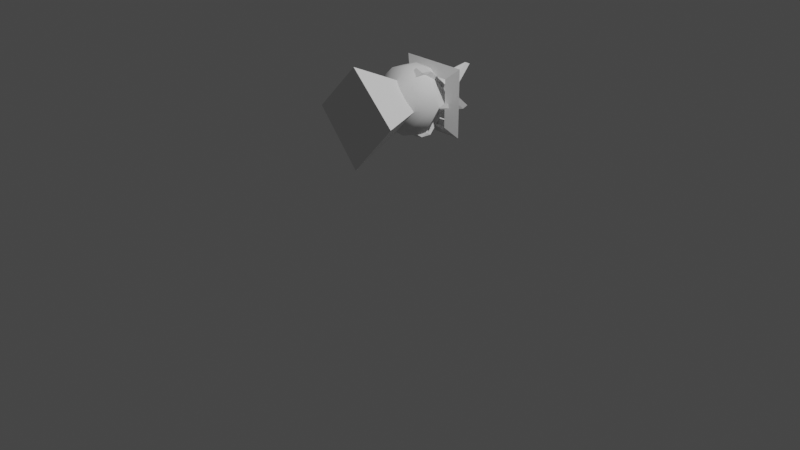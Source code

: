 # Source: anglebAidleForSafe.blend  (saved by Blender 3.2.14; exported with 4.5.12 LTS)
import bpy
from mathutils import Matrix  # noqa: F401  (used for matrix-valued properties, if any)

bpy.ops.wm.read_factory_settings(use_empty=True)
scene = bpy.context.scene
scene.name = 'Scene'

# ---- collections
col_collection = bpy.data.collections.new('Collection'); scene.collection.children.link(col_collection)
col_angle = bpy.data.collections.new('Angle'); scene.collection.children.link(col_angle)

# ---- world
world_world = bpy.data.worlds.new('World'); scene.world = world_world
world_world.use_nodes = True; world_world.node_tree.nodes.clear()
_N = world_world.node_tree.nodes; _L = world_world.node_tree.links
n0 = _N.new('ShaderNodeOutputWorld'); n0.name = 'World Output'; n0.location = (300, 300)
n1 = _N.new('ShaderNodeBackground'); n1.name = 'Background'; n1.location = (10, 300)
n1.inputs[0].default_value = (0.05088, 0.05088, 0.05088, 1.0)
_L.new(n1.outputs[0], n0.inputs[0])
n0.is_active_output = True
world_world.color = (0.05088, 0.05088, 0.05088)
world_world.use_sun_shadow = False
world_world.sun_shadow_jitter_overblur = 0.0

# ---- cameras
cam_camera = bpy.data.cameras.new('Camera')
cam_camera.clip_end = 100.0
cam_camera.ortho_scale = 7.314

# ---- lights
light_light = bpy.data.lights.new('Light', 'POINT')
light_light.transmission_factor = 0.0
light_light.energy = 1000.0
light_light.shadow_soft_size = 0.1
light_light.shadow_maximum_resolution = 0.006
light_light.use_absolute_resolution = True

# ---- meshes
me_cone = bpy.data.meshes.new('Cone')
me_cone.from_pydata([(0.2682, 0.516, -0.4805), (0.7511, 0.0, -0.2816), (0.2682, -0.516, -0.4805), (-0.1574, 0.0, -0.5592), (-0.08652, 0.0, 0.5536)], [], [(0, 4, 1), (1, 4, 2), (0, 1, 2, 3), (2, 4, 3), (3, 4, 0)])
_uv = me_cone.uv_layers.new(name='UVMap')
_uv.uv.foreach_set('vector', [0.25, 0.49, 0.25, 0.25, 0.49, 0.25, 0.49, 0.25, 0.25, 0.25, 0.25, 0.01, 0.75, 0.49, 0.99, 0.25, 0.75, 0.01, 0.51, 0.25, 0.25, 0.01, 0.25, 0.25, 0.01, 0.25, 0.01, 0.25, 0.25, 0.25, 0.25, 0.49])
me_cone.materials.append(None)
me_cone.use_mirror_y = True
me_cone.update()
me_cube_002 = bpy.data.meshes.new('Cube.002')
me_cube_002.from_pydata([(-0.07473, -0.07473, -0.07473), (-0.07473, -0.07473, 0.07473), (-0.07473, 0.07473, -0.07473), (-0.07473, 0.07473, 0.07473), (0.07473, -0.07473, -0.07473), (0.07473, -0.07473, 0.07473), (0.07473, 0.07473, -0.07473), (0.07473, 0.07473, 0.07473)], [], [(0, 1, 3, 2), (2, 3, 7, 6), (6, 7, 5, 4), (4, 5, 1, 0), (2, 6, 4, 0), (7, 3, 1, 5)])
_uv = me_cube_002.uv_layers.new(name='UVMap')
_uv.uv.foreach_set('vector', [0.375, 0.0, 0.625, 0.0, 0.625, 0.25, 0.375, 0.25, 0.375, 0.25, 0.625, 0.25, 0.625, 0.5, 0.375, 0.5, 0.375, 0.5, 0.625, 0.5, 0.625, 0.75, 0.375, 0.75, 0.375, 0.75, 0.625, 0.75, 0.625, 1.0, 0.375, 1.0, 0.125, 0.5, 0.375, 0.5, 0.375, 0.75, 0.125, 0.75, 0.625, 0.5, 0.875, 0.5, 0.875, 0.75, 0.625, 0.75])
me_cube_002.materials.append(None)
me_cube_002.update()
me_cube_006 = bpy.data.meshes.new('Cube.006')
me_cube_006.from_pydata([(-0.07473, -0.07473, -0.07473), (-0.07473, -0.07473, 0.07473), (-0.07473, 0.07473, -0.07473), (-0.07473, 0.07473, 0.07473), (0.07473, -0.07473, -0.07473), (0.07473, -0.07473, 0.07473), (0.07473, 0.07473, -0.07473), (0.07473, 0.07473, 0.07473)], [], [(0, 1, 3, 2), (2, 3, 7, 6), (6, 7, 5, 4), (4, 5, 1, 0), (2, 6, 4, 0), (7, 3, 1, 5)])
_uv = me_cube_006.uv_layers.new(name='UVMap')
_uv.uv.foreach_set('vector', [0.375, 0.0, 0.625, 0.0, 0.625, 0.25, 0.375, 0.25, 0.375, 0.25, 0.625, 0.25, 0.625, 0.5, 0.375, 0.5, 0.375, 0.5, 0.625, 0.5, 0.625, 0.75, 0.375, 0.75, 0.375, 0.75, 0.625, 0.75, 0.625, 1.0, 0.375, 1.0, 0.125, 0.5, 0.375, 0.5, 0.375, 0.75, 0.125, 0.75, 0.625, 0.5, 0.875, 0.5, 0.875, 0.75, 0.625, 0.75])
me_cube_006.materials.append(None)
me_cube_006.update()
me_sphere_001 = bpy.data.meshes.new('Sphere.001')
me_sphere_001.from_pydata([(0.0449, 0.2426, 0.2731), (0.0, 0.3435, 0.1116), (0.0027, 0.359, -0.06328), (-0.00724, 0.1075, 0.3496), (0.1667, 0.2816, 0.1606), (0.1779, 0.314, -0.05121), (0.09195, 0.2327, -0.2739), (0.07049, 0.08196, -0.3473), (0.09979, -0.03557, 0.3515), (0.2244, 0.1265, 0.2592), (0.3128, 0.1802, 0.05744), (0.2975, 0.1718, -0.1116), (0.2223, 0.1283, -0.2577), (0.2527, 0.002669, 0.2626), (0.3435, -3.652e-08, 0.1116), (0.361, 0.0003131, -0.05744), (0.2276, -0.1285, 0.2563), (0.311, -0.183, 0.05121), (0.2823, -0.1617, -0.1666), (0.2414, -0.02951, -0.2779), (0.1287, -0.2175, 0.2626), (0.1718, -0.2975, 0.1116), (0.183, -0.311, -0.05121), (0.002488, -0.2614, 0.2563), (-3.094e-08, -0.3621, 0.04699), (-0.002645, -0.3216, -0.1715), (0.1001, -0.2266, -0.2732), (0.07801, -0.06663, -0.3512), (-0.02185, -0.06031, 0.3609), (-0.1062, -0.1839, 0.2922), (-0.1593, -0.2799, 0.1709), (-0.1812, -0.3132, -0.0514), (-0.1243, -0.2212, -0.2654), (-0.3441, 2.165e-09, 0.1097), (-0.3128, -0.06088, -1.579e-08), (-0.4393, -2.576e-08, -0.05794), (-0.297, 7.8e-09, -0.2153), (-0.1743, -0.004665, 0.323), (-0.2948, 1.555e-08, 0.2185), (-0.3531, 0.004677, -0.09657), (-0.2082, 2.974e-09, -0.2999), (-0.1222, 0.1654, 0.2981), (-0.1593, 0.2799, 0.1709), (-0.1801, 0.3142, -0.05708), (-0.1257, 0.2142, -0.2687), (-0.06541, 1.486e-09, -0.359), (5.024e-09, 0.2922, -0.2123)], [], [(2, 6, 46), (0, 4, 1), (1, 5, 2), (0, 9, 4), (6, 11, 12), (3, 28, 8), (4, 10, 5), (3, 9, 0), (8, 13, 9), (7, 19, 27), (10, 15, 11), (45, 7, 27), (11, 19, 12), (9, 14, 10), (14, 17, 15), (8, 16, 13), (15, 18, 19), (14, 16, 17), (16, 21, 17), (18, 26, 19), (8, 20, 16), (17, 22, 18), (21, 23, 24), (21, 24, 22), (8, 23, 20), (22, 24, 25), (23, 30, 24), (25, 32, 26), (28, 29, 23), (27, 32, 45), (24, 31, 25), (29, 38, 30), (31, 36, 32), (30, 38, 33), (32, 36, 40), (31, 33, 34), (28, 37, 29), (34, 33, 35), (33, 39, 35), (38, 42, 33), (37, 28, 3), (36, 44, 40), (33, 43, 39), (38, 41, 42), (36, 43, 44), (43, 46, 44), (43, 1, 2), (41, 3, 0), (44, 7, 45), (2, 5, 6), (1, 4, 5), (5, 10, 11), (6, 5, 11), (4, 9, 10), (3, 8, 9), (6, 12, 7), (7, 12, 19), (11, 15, 19), (9, 13, 14), (10, 14, 15), (15, 17, 18), (14, 13, 16), (16, 20, 21), (17, 21, 22), (19, 26, 27), (18, 22, 26), (26, 22, 25), (21, 20, 23), (8, 28, 23), (23, 29, 30), (25, 31, 32), (24, 30, 31), (27, 26, 32), (45, 32, 40), (31, 34, 39), (29, 37, 38), (31, 39, 36), (31, 30, 33), (34, 35, 39), (37, 41, 38), (33, 42, 43), (41, 37, 3), (40, 44, 45), (36, 39, 43), (43, 2, 46), (42, 0, 1), (44, 46, 6), (43, 42, 1), (44, 6, 7), (42, 41, 0)])
me_sphere_001.polygons.foreach_set('use_smooth', [True] * 90)
_uv = me_sphere_001.uv_layers.new(name='UVMap')
_uv.uv.foreach_set('vector', [0.75, 0.4444, 0.6936, 0.2396, 0.75, 0.3, 0.7206, 0.7646, 0.6667, 0.6452, 0.75, 0.6, 0.75, 0.6, 0.6667, 0.4552, 0.75, 0.4444, 0.7206, 0.7646, 0.5833, 0.751, 0.6667, 0.6452, 0.6936, 0.2396, 0.5833, 0.4, 0.5833, 0.2494, 0.7614, 0.9, 0.625, 1.0, 0.4454, 0.9, 0.6667, 0.6452, 0.5833, 0.5502, 0.6667, 0.4552, 0.7614, 0.9, 0.5833, 0.751, 0.7206, 0.7646, 0.4454, 0.9, 0.5, 0.7562, 0.5833, 0.751, 0.641, 0.1, 0.4767, 0.2354, 0.3842, 0.1, 0.5833, 0.5502, 0.5, 0.4498, 0.5833, 0.4, 0.5417, 0.0, 0.641, 0.1, 0.3842, 0.1, 0.5833, 0.4, 0.4767, 0.2354, 0.5833, 0.2494, 0.5833, 0.751, 0.5, 0.6, 0.5833, 0.5502, 0.5, 0.6, 0.4167, 0.5448, 0.5, 0.4498, 0.4454, 0.9, 0.4167, 0.7468, 0.5, 0.7562, 0.5, 0.4498, 0.4167, 0.3493, 0.4767, 0.2354, 0.5, 0.6, 0.4167, 0.7468, 0.4167, 0.5448, 0.4167, 0.7468, 0.3333, 0.6, 0.4167, 0.5448, 0.4167, 0.3493, 0.3129, 0.2376, 0.4767, 0.2354, 0.4454, 0.9, 0.3333, 0.7562, 0.4167, 0.7468, 0.4167, 0.5448, 0.3333, 0.4552, 0.4167, 0.3493, 0.3333, 0.6, 0.25, 0.7468, 0.25, 0.5409, 0.3333, 0.6, 0.25, 0.5409, 0.3333, 0.4552, 0.4454, 0.9, 0.25, 0.7468, 0.3333, 0.7562, 0.3333, 0.4552, 0.25, 0.5409, 0.25, 0.344, 0.25, 0.7468, 0.1667, 0.6554, 0.25, 0.5409, 0.25, 0.344, 0.1667, 0.2427, 0.3129, 0.2376, 0.235, 0.9434, 0.1667, 0.8, 0.25, 0.7468, 0.3842, 0.1, 0.1667, 0.2427, 0.06503, 0.06918, 0.25, 0.5409, 0.1667, 0.4552, 0.25, 0.344, 0.1667, 0.8, 0.008409, 0.7, 0.1667, 0.6554, 0.1667, 0.4552, 0.005706, 0.3, 0.1667, 0.2427, 0.1667, 0.6554, 0.008409, 0.7, -0.001084, 0.6, 0.1667, 0.2427, 0.005706, 0.3, 0.01121, 0.2, 0.1667, 0.4552, -0.001084, 0.6, 0.08333, 0.5, 0.235, 0.9434, 0.007626, 0.8407, 0.1667, 0.8, 0.08333, 0.5, -0.001084, 0.6, 0.0, 0.5, 1.0, 0.6, 0.9868, 0.4153, 1.0, 0.5, 0.9927, 0.7, 0.8333, 0.6554, 1.0, 0.6, 0.9998, 0.8407, 0.875, 1.0, 0.7614, 0.9, 0.995, 0.3, 0.8333, 0.2373, 0.9911, 0.2, 1.0, 0.6, 0.8333, 0.4502, 0.9868, 0.4153, 0.9927, 0.7, 0.8487, 0.8, 0.8333, 0.6554, 0.995, 0.3, 0.8333, 0.4502, 0.8333, 0.2373, 0.8333, 0.4502, 0.75, 0.3, 0.8333, 0.2373, 0.8333, 0.4502, 0.75, 0.6, 0.75, 0.4444, 0.8487, 0.8, 0.7614, 0.9, 0.7206, 0.7646, 0.8333, 0.2373, 0.641, 0.1, 0.8902, 0.05475, 0.75, 0.4444, 0.6667, 0.4552, 0.6936, 0.2396, 0.75, 0.6, 0.6667, 0.6452, 0.6667, 0.4552, 0.6667, 0.4552, 0.5833, 0.5502, 0.5833, 0.4, 0.6936, 0.2396, 0.6667, 0.4552, 0.5833, 0.4, 0.6667, 0.6452, 0.5833, 0.751, 0.5833, 0.5502, 0.7614, 0.9, 0.4454, 0.9, 0.5833, 0.751, 0.6936, 0.2396, 0.5833, 0.2494, 0.641, 0.1, 0.641, 0.1, 0.5833, 0.2494, 0.4767, 0.2354, 0.5833, 0.4, 0.5, 0.4498, 0.4767, 0.2354, 0.5833, 0.751, 0.5, 0.7562, 0.5, 0.6, 0.5833, 0.5502, 0.5, 0.6, 0.5, 0.4498, 0.5, 0.4498, 0.4167, 0.5448, 0.4167, 0.3493, 0.5, 0.6, 0.5, 0.7562, 0.4167, 0.7468, 0.4167, 0.7468, 0.3333, 0.7562, 0.3333, 0.6, 0.4167, 0.5448, 0.3333, 0.6, 0.3333, 0.4552, 0.4767, 0.2354, 0.3129, 0.2376, 0.3842, 0.1, 0.4167, 0.3493, 0.3333, 0.4552, 0.3129, 0.2376, 0.3129, 0.2376, 0.3333, 0.4552, 0.25, 0.344, 0.3333, 0.6, 0.3333, 0.7562, 0.25, 0.7468, 0.4454, 0.9, 0.235, 0.9434, 0.25, 0.7468, 0.25, 0.7468, 0.1667, 0.8, 0.1667, 0.6554, 0.25, 0.344, 0.1667, 0.4552, 0.1667, 0.2427, 0.25, 0.5409, 0.1667, 0.6554, 0.1667, 0.4552, 0.3842, 0.1, 0.3129, 0.2376, 0.1667, 0.2427, 0.06503, 0.06918, 0.1667, 0.2427, 0.01121, 0.2, 0.1667, 0.4552, 0.08333, 0.5, 0.0007495, 0.4, 0.1667, 0.8, 0.007626, 0.8407, 0.008409, 0.7, 0.1667, 0.4552, 0.0007495, 0.4, 0.005706, 0.3, 0.1667, 0.4552, 0.1667, 0.6554, -0.001084, 0.6, 0.08333, 0.5, 0.0, 0.5, 0.0007495, 0.4, 0.9998, 0.8407, 0.8487, 0.8, 0.9927, 0.7, 1.0, 0.6, 0.8333, 0.6554, 0.8333, 0.4502, 0.8487, 0.8, 0.9998, 0.8407, 0.7614, 0.9, 0.9911, 0.2, 0.8333, 0.2373, 0.8902, 0.05475, 0.995, 0.3, 0.9868, 0.4153, 0.8333, 0.4502, 0.8333, 0.4502, 0.75, 0.4444, 0.75, 0.3, 0.8333, 0.6554, 0.7206, 0.7646, 0.75, 0.6, 0.8333, 0.2373, 0.75, 0.3, 0.6936, 0.2396, 0.8333, 0.4502, 0.8333, 0.6554, 0.75, 0.6, 0.8333, 0.2373, 0.6936, 0.2396, 0.641, 0.1, 0.8333, 0.6554, 0.8487, 0.8, 0.7206, 0.7646])
me_sphere_001.materials.append(None)
me_sphere_001.use_mirror_y = True
me_sphere_001.update()
me_torus = bpy.data.meshes.new('Torus')
me_torus.from_pydata([(0.5, 0.0, 0.0), (0.35, 0.0, 0.0866), (0.35, 0.0, -0.0866), (3.775e-08, 0.5, 0.0), (2.642e-08, 0.35, 0.0866), (2.642e-08, 0.35, -0.0866), (-0.5, 4.371e-08, 0.0), (-0.35, 3.06e-08, 0.0866), (-0.35, 3.06e-08, -0.0866), (3.775e-08, -0.5, 0.0), (2.642e-08, -0.35, 0.0866), (2.642e-08, -0.35, -0.0866)], [], [(0, 3, 4, 1), (1, 4, 5, 2), (2, 5, 3, 0), (3, 6, 7, 4), (4, 7, 8, 5), (5, 8, 6, 3), (6, 9, 10, 7), (7, 10, 11, 8), (8, 11, 9, 6), (9, 0, 1, 10), (10, 1, 2, 11), (11, 2, 0, 9)])
_uv = me_torus.uv_layers.new(name='UVMap')
_uv.uv.foreach_set('vector', [0.5, 0.6667, 0.75, 0.6667, 0.75, 1.0, 0.5, 1.0, 0.5, 0.0, 0.75, 0.0, 0.75, 0.3333, 0.5, 0.3333, 0.5, 0.3333, 0.75, 0.3333, 0.75, 0.6667, 0.5, 0.6667, 0.75, 0.6667, 1.0, 0.6667, 1.0, 1.0, 0.75, 1.0, 0.75, 0.0, 1.0, 0.0, 1.0, 0.3333, 0.75, 0.3333, 0.75, 0.3333, 1.0, 0.3333, 1.0, 0.6667, 0.75, 0.6667, 0.0, 0.6667, 0.25, 0.6667, 0.25, 1.0, 0.0, 1.0, 0.0, 0.0, 0.25, 0.0, 0.25, 0.3333, 0.0, 0.3333, 0.0, 0.3333, 0.25, 0.3333, 0.25, 0.6667, 0.0, 0.6667, 0.25, 0.6667, 0.5, 0.6667, 0.5, 1.0, 0.25, 1.0, 0.25, 0.0, 0.5, 0.0, 0.5, 0.3333, 0.25, 0.3333, 0.25, 0.3333, 0.5, 0.3333, 0.5, 0.6667, 0.25, 0.6667])
me_torus.materials.append(None)
me_torus.update()
me_cube_001 = bpy.data.meshes.new('Cube.001')
me_cube_001.from_pydata([(-0.3269, -0.006461, -0.1985), (-0.3544, -9.595e-11, -0.1122), (-0.3269, 0.006461, -0.1985), (-0.1104, -0.06026, 0.2014), (-0.08183, -0.05641, 0.2417), (-0.1777, -0.04895, 0.205), (-0.08183, 0.05641, 0.2417), (-0.1104, 0.06026, 0.2014), (-0.1777, 0.04895, 0.205), (-0.2, -9.595e-11, -0.2863), (-0.2, -9.595e-11, -0.2863), (0.7021, 0.006001, -0.08619), (0.7438, 5.757e-10, -0.04194), (0.7021, -0.006001, -0.08619)], [], [(2, 7, 11, 9), (12, 6, 4), (1, 5, 8), (0, 1, 2), (3, 4, 5), (6, 7, 8), (11, 12, 13), (0, 3, 5, 1), (4, 6, 8, 5), (7, 2, 1, 8), (13, 10, 9, 11), (2, 9, 10, 0), (12, 4, 3, 13), (6, 12, 11, 7), (10, 13, 3, 0)])
_uv = me_cube_001.uv_layers.new(name='UVMap')
_uv.uv.foreach_set('vector', [0.3971, 0.2972, 0.6022, 0.2685, 0.6024, 0.4774, 0.3939, 0.4545, 0.6603, 0.5177, 0.8597, 0.5177, 0.8597, 0.717, 0.4201, 0.02254, 0.5931, 0.02254, 0.5931, 0.1956, 0.3804, 0.3407, 0.4028, 0.267, 0.3971, 0.2972, 0.8629, 0.7254, 0.8597, 0.717, 0.875, 0.7115, 0.8597, 0.5177, 0.8629, 0.5125, 0.875, 0.5385, 0.666, 0.5099, 0.6603, 0.5177, 0.666, 0.5311, 0.3971, 0.9528, 0.6022, 0.9815, 0.5705, 1.0, 0.3975, 1.0, 0.8597, 0.717, 0.8597, 0.5177, 0.875, 0.5385, 0.875, 0.7115, 0.6022, 0.2685, 0.3971, 0.2972, 0.3975, 0.25, 0.5705, 0.25, 0.5853, 0.5, 0.3828, 0.5, 0.3939, 0.4545, 0.6024, 0.4774, 0.3971, 0.2972, 0.3939, 0.4545, 0.375, 0.4639, 0.375, 0.308, 0.6603, 0.5177, 0.8597, 0.717, 0.8582, 0.7332, 0.6623, 0.5373, 0.8597, 0.5177, 0.6603, 0.5177, 0.6623, 0.5, 0.8582, 0.5, 0.3939, 0.7955, 0.6024, 0.7726, 0.6022, 0.9815, 0.3971, 0.9528])
me_cube_001.materials.append(None)
me_cube_001.update()
me_cube = bpy.data.meshes.new('Cube')
me_cube.from_pydata([(-0.3269, -0.006461, -0.1985), (-0.3544, -9.595e-11, -0.1122), (-0.3269, 0.006461, -0.1985), (-0.1104, -0.06026, 0.2014), (-0.08183, -0.05641, 0.2417), (-0.1777, -0.04895, 0.205), (-0.08183, 0.05641, 0.2417), (-0.1104, 0.06026, 0.2014), (-0.1777, 0.04895, 0.205), (-0.2, -9.595e-11, -0.2863), (-0.2, -9.595e-11, -0.2863), (0.7021, 0.006001, -0.08619), (0.7438, 5.757e-10, -0.04194), (0.7021, -0.006001, -0.08619)], [], [(2, 7, 11, 9), (12, 6, 4), (1, 5, 8), (0, 1, 2), (3, 4, 5), (6, 7, 8), (11, 12, 13), (0, 3, 5, 1), (4, 6, 8, 5), (7, 2, 1, 8), (13, 10, 9, 11), (2, 9, 10, 0), (12, 4, 3, 13), (6, 12, 11, 7), (10, 13, 3, 0)])
_uv = me_cube.uv_layers.new(name='UVMap')
_uv.uv.foreach_set('vector', [0.3971, 0.2972, 0.6022, 0.2685, 0.6024, 0.4774, 0.3939, 0.4545, 0.6603, 0.5177, 0.8597, 0.5177, 0.8597, 0.717, 0.4201, 0.02254, 0.5931, 0.02254, 0.5931, 0.1956, 0.3804, 0.3407, 0.4028, 0.267, 0.3971, 0.2972, 0.8629, 0.7254, 0.8597, 0.717, 0.875, 0.7115, 0.8597, 0.5177, 0.8629, 0.5125, 0.875, 0.5385, 0.666, 0.5099, 0.6603, 0.5177, 0.666, 0.5311, 0.3971, 0.9528, 0.6022, 0.9815, 0.5705, 1.0, 0.3975, 1.0, 0.8597, 0.717, 0.8597, 0.5177, 0.875, 0.5385, 0.875, 0.7115, 0.6022, 0.2685, 0.3971, 0.2972, 0.3975, 0.25, 0.5705, 0.25, 0.5853, 0.5, 0.3828, 0.5, 0.3939, 0.4545, 0.6024, 0.4774, 0.3971, 0.2972, 0.3939, 0.4545, 0.375, 0.4639, 0.375, 0.308, 0.6603, 0.5177, 0.8597, 0.717, 0.8582, 0.7332, 0.6623, 0.5373, 0.8597, 0.5177, 0.6603, 0.5177, 0.6623, 0.5, 0.8582, 0.5, 0.3939, 0.7955, 0.6024, 0.7726, 0.6022, 0.9815, 0.3971, 0.9528])
me_cube.materials.append(None)
me_cube.update()
arm_armature = bpy.data.armatures.new('Armature')  # bones are not reproduced

# ---- objects
ob_light = bpy.data.objects.new('Light', light_light)
ob_camera = bpy.data.objects.new('Camera', cam_camera)
ob_body = bpy.data.objects.new('Body', me_cone)
ob_handl = bpy.data.objects.new('HandL', me_cube_002)
ob_handr = bpy.data.objects.new('HandR', me_cube_006)
ob_head = bpy.data.objects.new('Head', me_sphere_001)
ob_ring = bpy.data.objects.new('Ring', me_torus)
ob_wingl = bpy.data.objects.new('WingL', me_cube_001)
ob_wingr = bpy.data.objects.new('WingR', me_cube)
ob_armature = bpy.data.objects.new('Armature', arm_armature)

# ---- transforms, parenting, visibility, modifiers, constraints
ob_light.location = (4.076, 1.005, 5.904)
ob_light.rotation_euler = (0.6503, 0.05522, 1.866)
ob_light.lock_rotations_4d = False
ob_light.empty_display_type = 'ARROWS'
ob_light.color = (0.0, 0.0, 0.0, 0.0)
ob_light.lineart.crease_threshold = 0.0
ob_camera.location = (7.359, -6.926, 4.958)
ob_camera.rotation_euler = (1.109, 0.0, 0.8149)
ob_camera.lock_rotations_4d = False
ob_camera.empty_display_type = 'ARROWS'
ob_camera.color = (0.0, 0.0, 0.0, 0.0)
ob_camera.display_type = 'WIRE'
ob_camera.lineart.crease_threshold = 0.0
ob_body.parent = ob_armature
ob_body.matrix_parent_inverse = Matrix(((1.192, 2.067e-07, -0.4009, 0.5991), (0.4009, 1.189e-07, 1.192, -1.384), (2.157e-07, -1.258, 4.61e-08, -3.173e-08), (-0.0, -0.0, -0.0, 1.0)))
ob_body.location = (-0.01512, -1.029e-07, 1.137)
ob_body.rotation_euler = (0.0, -0.0, -3.142)
ob_body.use_mesh_mirror_y = True
ob_handl.parent = ob_armature
ob_handl.matrix_parent_inverse = Matrix(((0.9885, 0.6082, -0.4848, 0.6788), (-0.7236, 1.007, -0.2123, -0.5561), (0.2854, 0.4458, 1.141, -1.334), (-0.0, 0.0, -0.0, 1.0)))
ob_handl.location = (-0.4297, 0.4515, 1.099)
ob_handl.rotation_euler = (0.7854, -0.0, -2.356)
ob_handr.parent = ob_armature
ob_handr.matrix_parent_inverse = Matrix(((0.975, -0.6001, -0.5209, 0.7206), (-0.7389, -0.9879, -0.245, -0.5033), (-0.2923, 0.4959, -1.118, 1.307), (-0.0, -0.0, 0.0, 1.0)))
ob_handr.location = (-0.4297, -0.4515, 1.099)
ob_handr.rotation_euler = (0.7854, -0.0, -2.356)
ob_head.parent = ob_armature
ob_head.matrix_parent_inverse = Matrix(((1.186, 2.453e-07, -0.4183, 0.6192), (0.4183, 6.739e-09, 1.186, -1.756), (2.155e-07, -1.258, -7.598e-08, 1.141e-07), (-0.0, 0.0, 0.0, 1.0)))
ob_head.location = (0.02178, -9.73e-08, 1.689)
ob_head.rotation_euler = (0.0, -0.0, -3.142)
ob_head.use_mesh_mirror_y = True
ob_ring.parent = ob_armature
ob_ring.matrix_parent_inverse = Matrix(((1.258, 2.999e-07, 1.411e-14, -1.49e-08), (-4.133e-15, 7.537e-10, 1.258, -2.343), (2.818e-07, -1.258, -8.937e-15, 1.618e-09), (0.0, 0.0, -0.0, 1.0)))
ob_ring.location = (0.02178, -9.73e-08, 2.301)
ob_ring.rotation_euler = (0.0, -0.0, -2.356)
ob_wingl.parent = ob_armature
ob_wingl.matrix_parent_inverse = Matrix(((0.8621, 0.8514, 0.3375, -0.3163), (-0.9092, 0.7395, 0.4568, -1.303), (0.1108, -0.557, 1.122, -1.33), (-0.0, 0.0, -0.0, 1.0)))
ob_wingl.location = (-0.6343, 0.4515, 1.573)
ob_wingl.rotation_euler = (0.0, -0.0, 2.356)
ob_wingr.parent = ob_armature
ob_wingr.matrix_parent_inverse = Matrix(((0.8567, -0.8589, 0.3323, -0.3107), (-0.9142, -0.7384, 0.4483, -1.287), (-0.1111, -0.5469, -1.127, 1.336), (0.0, 0.0, -0.0, 1.0)))
ob_wingr.location = (-0.6343, -0.4515, 1.573)
ob_wingr.rotation_euler = (0.0, -0.0, -2.356)
ob_armature.location = (0.0, 0.0, 1.216)
ob_armature.scale = (0.795, 0.795, 0.795)
ob_armature.show_in_front = True

# ---- collection membership
col_collection.objects.link(ob_light)
col_collection.objects.link(ob_camera)
col_angle.objects.link(ob_body)
col_angle.objects.link(ob_handl)
col_angle.objects.link(ob_handr)
col_angle.objects.link(ob_head)
col_angle.objects.link(ob_ring)
col_angle.objects.link(ob_wingl)
col_angle.objects.link(ob_wingr)
col_angle.objects.link(ob_armature)

# ---- scene / render settings (as saved in the file)
scene.camera = ob_camera
scene.frame_start = 1; scene.frame_end = 250; scene.frame_set(0)
scene.render.engine = 'BLENDER_EEVEE_NEXT'
scene.cycles.sampling_pattern = 'TABULATED_SOBOL'
scene.cycles.use_light_tree = False
scene.view_settings.view_transform = 'Filmic'
bpy.context.view_layer.update()
